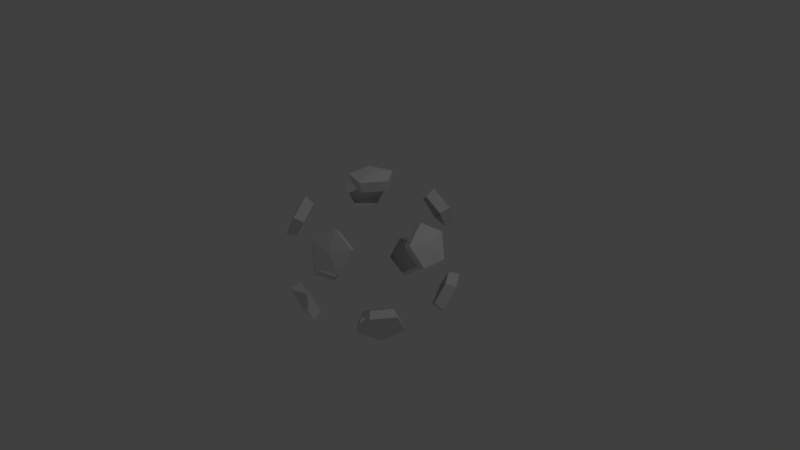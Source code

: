 # Source: test2.blend  (saved by Blender 2.74.0; exported with 4.5.12 LTS)
import bpy
from mathutils import Matrix  # noqa: F401  (used for matrix-valued properties, if any)

bpy.ops.wm.read_factory_settings(use_empty=True)
scene = bpy.context.scene
scene.name = 'Scene'

# ---- collections
col_collection_1 = bpy.data.collections.new('Collection 1'); scene.collection.children.link(col_collection_1)

# ---- world
world_world = bpy.data.worlds.new('World'); scene.world = world_world
world_world.color = (0.05088, 0.05088, 0.05088)
world_world.use_sun_shadow = False
world_world.sun_shadow_jitter_overblur = 0.0
world_world.cycles.sampling_method = 'MANUAL'
world_world.cycles.sample_map_resolution = 256

# ---- cameras
cam_camera = bpy.data.cameras.new('Camera')
cam_camera.clip_end = 100.0
cam_camera.lens = 35.0
cam_camera.sensor_width = 32.0
cam_camera.sensor_height = 18.0
cam_camera.ortho_scale = 7.314
cam_camera.dof.focus_distance = 0.0
cam_camera.dof.aperture_fstop = 128.0

# ---- lights
light_lamp = bpy.data.lights.new('Lamp', 'POINT')
light_lamp.transmission_factor = 0.0
light_lamp.cutoff_distance = 30.0
light_lamp.energy = 100.0
light_lamp.shadow_buffer_clip_start = 1.001
light_lamp.shadow_soft_size = 0.1
light_lamp.shadow_maximum_resolution = 0.006
light_lamp.use_absolute_resolution = True
light_lamp.cycles.use_multiple_importance_sampling = False

# ---- meshes
me_icosphere_001 = bpy.data.meshes.new('Icosphere.001')
me_icosphere_001.from_pydata([(-0.2328, -0.7166, -0.6575), (-0.07761, -0.2389, -0.9679), (0.2032, -0.1476, -0.9679), (0.6095, -0.4429, -0.6575), (0.5319, -0.6817, -0.5023), (-0.02964, -0.8642, -0.5023), (0.8127, 0.2952, -0.5023), (0.8127, -0.2952, -0.5023), (0.2032, 0.1476, -0.9679), (0.6095, 0.4429, -0.6575), (-0.7534, 0.0, -0.6575), (-0.2511, 0.0, -0.9679), (-0.484, -0.7166, -0.5023), (-0.8311, -0.2389, -0.5023), (-0.2328, 0.7166, -0.6575), (-0.07761, 0.2389, -0.9679), (-0.8311, 0.2389, -0.5023), (-0.484, 0.7166, -0.5023), (-0.02964, 0.8642, -0.5023), (0.5319, 0.6817, -0.5023), (0.9566, -0.1476, 0.2511), (0.8607, -0.4429, -0.2512), (0.8607, 0.4429, -0.2512), (0.9566, 0.1476, 0.2511), (0.1552, -0.9554, 0.2512), (-0.1552, -0.9554, -0.2512), (0.6872, -0.6817, -0.2512), (0.436, -0.8642, 0.2512), (-0.8607, -0.4429, 0.2512), (-0.9566, -0.1476, -0.2511), (-0.436, -0.8642, -0.2512), (-0.6872, -0.6817, 0.2512), (-0.6872, 0.6817, 0.2512), (-0.436, 0.8642, -0.2512), (-0.9566, 0.1476, -0.2511), (-0.8607, 0.4429, 0.2512), (0.436, 0.8642, 0.2512), (0.6872, 0.6817, -0.2512), (-0.1552, 0.9554, -0.2512), (0.1552, 0.9554, 0.2512), (0.8311, -0.2389, 0.5023), (0.484, -0.7166, 0.5023), (0.02964, -0.8642, 0.5023), (-0.5319, -0.6817, 0.5023), (-0.8127, -0.2952, 0.5023), (-0.8127, 0.2952, 0.5023), (-0.5319, 0.6817, 0.5023), (0.02964, 0.8642, 0.5023), (0.484, 0.7166, 0.5023), (0.8311, 0.2389, 0.5023), (0.07761, -0.2389, 0.9679), (0.2328, -0.7166, 0.6575), (0.7534, 0.0, 0.6575), (0.2511, 0.0, 0.9679), (-0.2032, -0.1476, 0.9679), (-0.6095, -0.4429, 0.6575), (-0.2032, 0.1476, 0.9679), (-0.6095, 0.4429, 0.6575), (0.07761, 0.2389, 0.9679), (0.2328, 0.7166, 0.6575), (-0.08881, -0.2733, -1.108), (-7.022e-10, 2.092e-10, -1.144), (0.6976, -0.5068, -0.7525), (0.8281, -0.6016, -0.5118), (-0.03392, -0.989, -0.5748), (-0.3163, -0.9735, -0.5118), (0.9301, -0.3379, -0.5748), (0.6976, 0.5068, -0.7525), (0.8281, 0.6016, -0.5118), (-0.2874, 2.092e-10, -1.108), (-0.951, -0.2733, -0.5748), (-1.024, 2.092e-10, -0.5118), (-0.08881, 0.2733, -1.108), (-0.5538, 0.82, -0.5748), (-0.3163, 0.9735, -0.5118), (0.6087, 0.7801, -0.5748), (0.985, -0.5068, -0.2874), (1.095, 0.1689, 0.2874), (1.024, 2.092e-10, 0.5118), (-0.1776, -1.093, -0.2874), (0.499, -0.989, 0.2874), (0.3163, -0.9735, 0.5118), (-1.095, -0.1689, -0.2874), (-0.7864, -0.7801, 0.2874), (-0.8281, -0.6016, 0.5118), (-0.499, 0.989, -0.2874), (-0.985, 0.5068, 0.2874), (-0.8281, 0.6016, 0.5118), (0.7864, 0.7801, -0.2874), (0.1776, 1.093, 0.2874), (0.3163, 0.9735, 0.5118), (0.5538, -0.82, 0.5748), (-0.6087, -0.7801, 0.5748), (-0.9301, 0.3379, 0.5748), (0.03392, 0.989, 0.5748), (0.951, 0.2733, 0.5748), (0.2664, -0.82, 0.7525), (0.2874, 2.092e-10, 1.108), (-7.022e-10, 2.092e-10, 1.144), (-0.6976, -0.5068, 0.7525), (-0.6976, 0.5068, 0.7525), (0.2664, 0.82, 0.7525), (-0.2664, -0.82, -0.7525), (0.2325, -0.1689, -1.108), (0.6087, -0.7801, -0.5748), (0.9301, 0.3379, -0.5748), (0.2325, 0.1689, -1.108), (-0.8622, 2.092e-10, -0.7524), (-0.5538, -0.82, -0.5748), (-0.2664, 0.82, -0.7525), (-0.951, 0.2733, -0.5748), (-0.03392, 0.989, -0.5748), (1.095, -0.1689, 0.2874), (0.985, 0.5068, -0.2874), (0.1776, -1.093, 0.2874), (0.7864, -0.7801, -0.2874), (-0.985, -0.5068, 0.2874), (-0.499, -0.989, -0.2874), (-0.7864, 0.7801, 0.2874), (-1.095, 0.1689, -0.2874), (0.499, 0.989, 0.2874), (-0.1776, 1.093, -0.2874), (0.951, -0.2733, 0.5748), (0.03392, -0.989, 0.5748), (-0.9301, -0.3379, 0.5748), (-0.6087, 0.7801, 0.5748), (0.5538, 0.82, 0.5748), (0.08881, -0.2733, 1.108), (0.8622, 2.092e-10, 0.7524), (-0.2325, -0.1689, 1.108), (-0.2325, 0.1689, 1.108), (0.08881, 0.2733, 1.108)], [], [(5, 25, 79, 64), (33, 38, 121, 85), (16, 10, 107, 110), (0, 5, 64, 102), (28, 31, 83, 116), (40, 20, 112, 122), (23, 49, 95, 77), (55, 44, 124, 99), (15, 8, 106, 72), (25, 30, 117, 79), (8, 2, 103, 106), (47, 59, 101, 94), (20, 23, 77, 112), (34, 16, 110, 119), (35, 45, 93, 86), (52, 40, 122, 128), (53, 58, 131, 97), (1, 11, 69, 60), (19, 37, 88, 75), (43, 55, 99, 92), (14, 17, 73, 109), (26, 4, 104, 115), (27, 41, 91, 80), (46, 32, 118, 125), (56, 54, 129, 130), (2, 1, 60, 103), (13, 29, 82, 70), (18, 14, 109, 111), (37, 22, 113, 88), (6, 9, 67, 105), (42, 24, 114, 123), (32, 35, 86, 118), (57, 46, 125, 100), (50, 53, 97, 127), (7, 21, 76, 66), (29, 34, 119, 82), (12, 0, 102, 108), (49, 52, 128, 95), (24, 27, 80, 114), (38, 18, 111, 121), (39, 47, 94, 89), (51, 42, 123, 96), (11, 15, 72, 69), (21, 26, 115, 76), (4, 3, 62, 104), (9, 19, 75, 67), (30, 12, 108, 117), (45, 57, 100, 93), (31, 43, 92, 83), (48, 36, 120, 126), (58, 56, 130, 131), (3, 7, 66, 62), (17, 33, 85, 73), (41, 51, 96, 91), (10, 13, 70, 107), (22, 6, 105, 113), (36, 39, 89, 120), (44, 28, 116, 124), (54, 50, 127, 129), (59, 48, 126, 101), (61, 103, 60), (63, 62, 66), (61, 60, 69), (61, 69, 72), (61, 72, 106), (63, 66, 76), (65, 64, 79), (71, 70, 82), (74, 73, 85), (68, 75, 88), (63, 76, 115), (65, 79, 117), (71, 82, 119), (74, 85, 121), (68, 88, 113), (81, 91, 96), (84, 92, 99), (87, 93, 100), (90, 94, 101), (78, 95, 128), (97, 131, 98), (126, 90, 101), (131, 130, 98), (125, 87, 100), (130, 129, 98), (124, 84, 99), (129, 127, 98), (123, 81, 96), (127, 97, 98), (122, 78, 128), (77, 95, 78), (120, 90, 126), (89, 94, 90), (118, 87, 125), (86, 93, 87), (116, 84, 124), (83, 92, 84), (114, 81, 123), (80, 91, 81), (112, 78, 122), (120, 89, 90), (111, 74, 121), (118, 86, 87), (110, 71, 119), (116, 83, 84), (108, 65, 117), (114, 80, 81), (104, 63, 115), (112, 77, 78), (105, 68, 113), (67, 75, 68), (109, 74, 111), (109, 73, 74), (107, 71, 110), (107, 70, 71), (102, 65, 108), (105, 67, 68), (103, 61, 106), (102, 64, 65), (62, 63, 104)])
me_icosphere_001.use_remesh_preserve_volume = False
me_icosphere_001.use_remesh_preserve_attributes = False
me_icosphere_001.use_mirror_vertex_groups = False
me_icosphere_001.update()

# ---- objects
ob_icosphere = bpy.data.objects.new('Icosphere', me_icosphere_001)
ob_lamp = bpy.data.objects.new('Lamp', light_lamp)
ob_camera = bpy.data.objects.new('Camera', cam_camera)

# ---- transforms, parenting, visibility, modifiers, constraints
ob_icosphere.location = (0.0, 0.0, 0.0)
ob_icosphere.lineart.crease_threshold = 0.0
ob_lamp.location = (4.076, 1.005, 5.904)
ob_lamp.rotation_euler = (0.6503, 0.05522, 1.866)
ob_lamp.lock_rotations_4d = False
ob_lamp.empty_display_type = 'ARROWS'
ob_lamp.color = (0.0, 0.0, 0.0, 0.0)
ob_lamp.lineart.crease_threshold = 0.0
ob_camera.location = (7.481, -6.508, 5.344)
ob_camera.rotation_euler = (1.109, 0.01082, 0.8149)
ob_camera.lock_rotations_4d = False
ob_camera.empty_display_type = 'ARROWS'
ob_camera.color = (0.0, 0.0, 0.0, 0.0)
ob_camera.display_type = 'WIRE'
ob_camera.lineart.crease_threshold = 0.0

# ---- collection membership
col_collection_1.objects.link(ob_icosphere)
col_collection_1.objects.link(ob_lamp)
col_collection_1.objects.link(ob_camera)

# ---- scene / render settings (as saved in the file)
scene.camera = ob_camera
scene.frame_start = 1; scene.frame_end = 250; scene.frame_set(1)
scene.render.engine = 'BLENDER_EEVEE_NEXT'
scene.render.resolution_percentage = 50
scene.render.dither_intensity = 0.0
scene.cycles.use_denoising = False
scene.cycles.samples = 10
scene.cycles.sampling_pattern = 'TABULATED_SOBOL'
scene.cycles.light_sampling_threshold = 0.0
scene.cycles.use_adaptive_sampling = False
scene.cycles.use_light_tree = False
scene.cycles.blur_glossy = 0.0
scene.cycles.pixel_filter_type = 'GAUSSIAN'
scene.cycles.sample_clamp_indirect = 0.0
scene.view_settings.view_transform = 'Standard'
bpy.context.view_layer.update()
